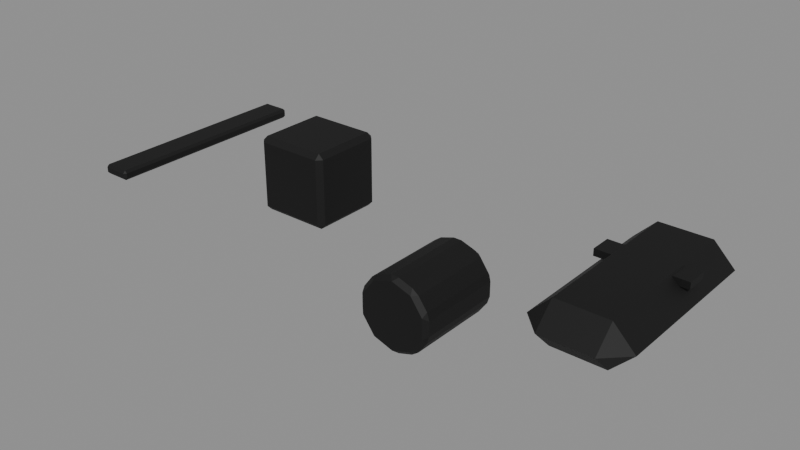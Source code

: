 # Source: debris.blend  (saved by Blender 4.5.91; exported with 4.5.12 LTS)
import bpy
from mathutils import Matrix  # noqa: F401  (used for matrix-valued properties, if any)

bpy.ops.wm.read_factory_settings(use_empty=True)
scene = bpy.context.scene
scene.name = 'Scene'

# ---- materials (node trees are filled in below, after node groups)
mat_col_6e5539 = bpy.data.materials.new('col_6E5539')
mat_col_6e5539.diffuse_color = (0.1559, 0.09084, 0.04092, 1.0)
mat_col_8a6b42 = bpy.data.materials.new('col_8A6B42')
mat_col_8a6b42.diffuse_color = (0.2542, 0.147, 0.05448, 1.0)
mat_col_5a3d26 = bpy.data.materials.new('col_5A3D26')
mat_col_5a3d26.diffuse_color = (0.1022, 0.04667, 0.01938, 1.0)
mat_col_e39a3a = bpy.data.materials.new('col_E39A3A')
mat_col_e39a3a.diffuse_color = (0.7682, 0.3231, 0.04231, 1.0)

# ---- material node trees
mat_col_6e5539.use_nodes = True; mat_col_6e5539.node_tree.nodes.clear()
_N = mat_col_6e5539.node_tree.nodes; _L = mat_col_6e5539.node_tree.links
n0 = _N.new('ShaderNodeBsdfPrincipled'); n0.name = 'Principled BSDF'; n0.location = (-200, 100)
n0.inputs[2].default_value = 0.7
n1 = _N.new('ShaderNodeOutputMaterial'); n1.name = 'Material Output'; n1.location = (200, 100)
n2 = _N.new('ShaderNodeVertexColor'); n2.name = 'Color Attribute'; n2.location = (0, 0)
n2.layer_name = 'Col'
n3 = _N.new('ShaderNodeMix'); n3.name = 'Mix'; n3.location = (0, 0)
n3.data_type = 'RGBA'
n3.blend_type = 'MULTIPLY'
n3.inputs[0].default_value = 1.0
n3.inputs[6].default_value = (0.1559, 0.09084, 0.04092, 1.0)
_L.new(n0.outputs[0], n1.inputs[0])
_L.new(n2.outputs[0], n3.inputs[7])
_L.new(n3.outputs[2], n0.inputs[0])
n1.is_active_output = True
mat_col_8a6b42.use_nodes = True; mat_col_8a6b42.node_tree.nodes.clear()
_N = mat_col_8a6b42.node_tree.nodes; _L = mat_col_8a6b42.node_tree.links
n0 = _N.new('ShaderNodeBsdfPrincipled'); n0.name = 'Principled BSDF'; n0.location = (-200, 100)
n0.inputs[2].default_value = 0.7
n1 = _N.new('ShaderNodeOutputMaterial'); n1.name = 'Material Output'; n1.location = (200, 100)
n2 = _N.new('ShaderNodeVertexColor'); n2.name = 'Color Attribute'; n2.location = (0, 0)
n2.layer_name = 'Col'
n3 = _N.new('ShaderNodeMix'); n3.name = 'Mix'; n3.location = (0, 0)
n3.data_type = 'RGBA'
n3.blend_type = 'MULTIPLY'
n3.inputs[0].default_value = 1.0
n3.inputs[6].default_value = (0.2542, 0.147, 0.05448, 1.0)
_L.new(n0.outputs[0], n1.inputs[0])
_L.new(n2.outputs[0], n3.inputs[7])
_L.new(n3.outputs[2], n0.inputs[0])
n1.is_active_output = True
mat_col_5a3d26.use_nodes = True; mat_col_5a3d26.node_tree.nodes.clear()
_N = mat_col_5a3d26.node_tree.nodes; _L = mat_col_5a3d26.node_tree.links
n0 = _N.new('ShaderNodeBsdfPrincipled'); n0.name = 'Principled BSDF'; n0.location = (-200, 100)
n0.inputs[2].default_value = 0.7
n1 = _N.new('ShaderNodeOutputMaterial'); n1.name = 'Material Output'; n1.location = (200, 100)
n2 = _N.new('ShaderNodeVertexColor'); n2.name = 'Color Attribute'; n2.location = (0, 0)
n2.layer_name = 'Col'
n3 = _N.new('ShaderNodeMix'); n3.name = 'Mix'; n3.location = (0, 0)
n3.data_type = 'RGBA'
n3.blend_type = 'MULTIPLY'
n3.inputs[0].default_value = 1.0
n3.inputs[6].default_value = (0.1022, 0.04667, 0.01938, 1.0)
_L.new(n0.outputs[0], n1.inputs[0])
_L.new(n2.outputs[0], n3.inputs[7])
_L.new(n3.outputs[2], n0.inputs[0])
n1.is_active_output = True
mat_col_e39a3a.use_nodes = True; mat_col_e39a3a.node_tree.nodes.clear()
_N = mat_col_e39a3a.node_tree.nodes; _L = mat_col_e39a3a.node_tree.links
n0 = _N.new('ShaderNodeBsdfPrincipled'); n0.name = 'Principled BSDF'; n0.location = (-200, 100)
n0.inputs[2].default_value = 0.7
n1 = _N.new('ShaderNodeOutputMaterial'); n1.name = 'Material Output'; n1.location = (200, 100)
n2 = _N.new('ShaderNodeVertexColor'); n2.name = 'Color Attribute'; n2.location = (0, 0)
n2.layer_name = 'Col'
n3 = _N.new('ShaderNodeMix'); n3.name = 'Mix'; n3.location = (0, 0)
n3.data_type = 'RGBA'
n3.blend_type = 'MULTIPLY'
n3.inputs[0].default_value = 1.0
n3.inputs[6].default_value = (0.7682, 0.3231, 0.04231, 1.0)
_L.new(n0.outputs[0], n1.inputs[0])
_L.new(n2.outputs[0], n3.inputs[7])
_L.new(n3.outputs[2], n0.inputs[0])
n1.is_active_output = True

# ---- meshes
me_debris_plank = bpy.data.meshes.new('debris_plank')
me_debris_plank.from_pydata([(-0.175, -1.3, -0.06), (-0.175, -1.3, 0.06), (-0.175, 1.3, -0.06), (-0.175, 1.3, 0.06), (0.175, -1.3, -0.06), (0.175, -1.3, 0.06), (0.175, 1.3, -0.06), (0.175, 1.3, 0.06)], [], [(0, 1, 3, 2), (2, 3, 7, 6), (6, 7, 5, 4), (4, 5, 1, 0), (2, 6, 4, 0), (7, 3, 1, 5)])
me_debris_plank.materials.append(mat_col_6e5539)
me_debris_plank.update()
me_debris_crate = bpy.data.meshes.new('debris_crate')
me_debris_crate.from_pydata([(-0.45, -0.45, -0.45), (-0.45, -0.45, 0.45), (-0.45, 0.45, -0.45), (-0.45, 0.45, 0.45), (0.45, -0.45, -0.45), (0.45, -0.45, 0.45), (0.45, 0.45, -0.45), (0.45, 0.45, 0.45)], [], [(0, 1, 3, 2), (2, 3, 7, 6), (6, 7, 5, 4), (4, 5, 1, 0), (2, 6, 4, 0), (7, 3, 1, 5)])
me_debris_crate.materials.append(mat_col_8a6b42)
me_debris_crate.update()
me_debris_barrel = bpy.data.meshes.new('debris_barrel')
me_debris_barrel.from_pydata([(0.0, 0.45, -1.192e-08), (0.0, 0.45, 1.1), (0.2645, 0.3641, -1.192e-08), (0.2645, 0.3641, 1.1), (0.428, 0.1391, -1.192e-08), (0.428, 0.1391, 1.1), (0.428, -0.1391, -1.192e-08), (0.428, -0.1391, 1.1), (0.2645, -0.3641, -1.192e-08), (0.2645, -0.3641, 1.1), (0.0, -0.45, -1.192e-08), (0.0, -0.45, 1.1), (-0.2645, -0.3641, -1.192e-08), (-0.2645, -0.3641, 1.1), (-0.428, -0.1391, -1.192e-08), (-0.428, -0.1391, 1.1), (-0.428, 0.1391, -1.192e-08), (-0.428, 0.1391, 1.1), (-0.2645, 0.3641, -1.192e-08), (-0.2645, 0.3641, 1.1)], [], [(0, 1, 3, 2), (2, 3, 5, 4), (4, 5, 7, 6), (6, 7, 9, 8), (8, 9, 11, 10), (10, 11, 13, 12), (12, 13, 15, 14), (14, 15, 17, 16), (3, 1, 19, 17, 15, 13, 11, 9, 7, 5), (16, 17, 19, 18), (18, 19, 1, 0), (0, 2, 4, 6, 8, 10, 12, 14, 16, 18)])
me_debris_barrel.materials.append(mat_col_5a3d26)
me_debris_barrel.update()
me_boathull = bpy.data.meshes.new('BoatHull')
me_boathull.from_pydata([(-0.3, -0.95, -0.25), (-0.3, -1.2, -2.98e-08), (-0.55, -0.95, -1.49e-08), (-0.3, -1.2, 2.98e-08), (-0.3, -0.95, 0.25), (-0.55, -0.95, 2.98e-08), (-0.3, 0.95, -0.25), (-0.55, 0.95, -2.98e-08), (-0.3, 1.2, -2.98e-08), (-0.3, 0.95, 0.25), (-0.3, 1.2, 2.98e-08), (-0.55, 0.95, 1.49e-08), (0.3, -0.95, -0.25), (0.55, -0.95, -2.98e-08), (0.3, -1.2, -2.98e-08), (0.3, -0.95, 0.25), (0.3, -1.2, 2.98e-08), (0.55, -0.95, 1.49e-08), (0.3, 0.95, -0.25), (0.3, 1.2, -2.98e-08), (0.55, 0.95, -1.49e-08), (0.3, 0.95, 0.25), (0.55, 0.95, 2.98e-08), (0.3, 1.2, 2.98e-08), (-0.5, 0.075, 0.16), (-0.5, 0.075, 0.24), (-0.5, 0.325, 0.16), (-0.5, 0.325, 0.24), (0.5, 0.075, 0.16), (0.5, 0.075, 0.24), (0.5, 0.325, 0.16), (0.5, 0.325, 0.24)], [], [(0, 1, 2), (3, 4, 5), (6, 7, 8), (9, 10, 11), (12, 13, 14), (15, 16, 17), (18, 19, 20), (21, 22, 23), (6, 0, 2, 7), (1, 3, 5, 2), (4, 9, 11, 5), (10, 8, 7, 11), (18, 6, 8, 19), (9, 21, 23, 10), (22, 20, 19, 23), (12, 18, 20, 13), (21, 15, 17, 22), (16, 14, 13, 17), (0, 12, 14, 1), (15, 4, 3, 16), (6, 18, 12, 0), (2, 5, 11, 7), (14, 16, 3, 1), (21, 9, 4, 15), (8, 10, 23, 19), (20, 22, 17, 13), (24, 25, 27, 26), (26, 27, 31, 30), (30, 31, 29, 28), (28, 29, 25, 24), (26, 30, 28, 24), (31, 27, 25, 29)])
me_boathull.polygons.foreach_set('material_index', [0, 0, 0, 0, 0, 0, 0, 0, 0, 0, 0, 0, 0, 0, 0, 0, 0, 0, 0, 0, 0, 0, 0, 0, 0, 0, 1, 1, 1, 1, 1, 1])
me_boathull.materials.append(mat_col_e39a3a)
me_boathull.materials.append(mat_col_6e5539)
me_boathull.update()

# ---- objects
ob_debris_plank = bpy.data.objects.new('debris_plank', me_debris_plank)
ob_debris_crate = bpy.data.objects.new('debris_crate', me_debris_crate)
ob_debris_barrel = bpy.data.objects.new('debris_barrel', me_debris_barrel)
ob_debris_boat = bpy.data.objects.new('debris_boat', None)
ob_boatbody = bpy.data.objects.new('BoatBody', me_boathull)
ob_lamp_boat = bpy.data.objects.new('lamp_boat', None)

# ---- transforms, parenting, visibility, modifiers, constraints
ob_debris_plank.location = (0.0, 0.0, 0.05)
_m = ob_debris_plank.modifiers.new('Bevel', 'BEVEL')
_m.width = 0.03
_m.width_pct = 0.03
_m.angle_limit = 0.6109
ob_debris_crate.location = (2.0, 0.0, 0.2)
_m = ob_debris_crate.modifiers.new('Bevel', 'BEVEL')
_m.width = 0.06
_m.width_pct = 0.06
_m.angle_limit = 0.6109
ob_debris_barrel.location = (4.0, 0.0, -0.4)
ob_debris_barrel.rotation_euler = (1.571, 0.0, 0.0)
_m = ob_debris_barrel.modifiers.new('Bevel', 'BEVEL')
_m.width = 0.05
_m.width_pct = 0.05
_m.angle_limit = 0.6109
ob_debris_boat.location = (6.0, 0.0, 0.0)
ob_debris_boat.empty_display_size = 0.5
ob_boatbody.parent = ob_debris_boat
ob_boatbody.location = (0.0, 0.0, 0.15)
ob_lamp_boat.parent = ob_debris_boat
ob_lamp_boat.location = (0.0, 0.6, 1.0)
ob_lamp_boat.empty_display_size = 0.5

# ---- collection membership
scene.collection.objects.link(ob_debris_plank)
scene.collection.objects.link(ob_debris_crate)
scene.collection.objects.link(ob_debris_barrel)
scene.collection.objects.link(ob_debris_boat)
scene.collection.objects.link(ob_boatbody)
scene.collection.objects.link(ob_lamp_boat)

# ---- scene / render settings (as saved in the file)
scene.frame_start = 1; scene.frame_end = 250; scene.frame_set(1)
scene.render.engine = 'BLENDER_EEVEE_NEXT'
bpy.context.view_layer.update()

# ---- added for rendering (the .blend has no active camera and no usable light): camera, sun + grey world if the file has none
cam_auto = bpy.data.cameras.new('AutoCamera')
cam_auto.lens = 50.0
cam_auto.sensor_width = 36.0
cam_auto.clip_end = 1000.0
ob_auto_camera = bpy.data.objects.new('AutoCamera', cam_auto)
scene.collection.objects.link(ob_auto_camera)
ob_auto_camera.location = (9.99841, -8.17309, 5.35645)
ob_auto_camera.rotation_euler = (1.09748, -7.21219e-08, 0.694738)
scene.camera = ob_auto_camera
light_auto_sun = bpy.data.lights.new('AutoSun', 'SUN')
light_auto_sun.energy = 3.0
light_auto_sun.angle = 0.0523599
ob_auto_sun = bpy.data.objects.new('AutoSun', light_auto_sun)
scene.collection.objects.link(ob_auto_sun)
ob_auto_sun.rotation_euler = (0.872665, 0.174533, 0.523599)
if scene.world is None:
    world_auto = bpy.data.worlds.new('AutoWorld')
    world_auto.color = (0.3, 0.3, 0.3)
    scene.world = world_auto
bpy.context.view_layer.update()
